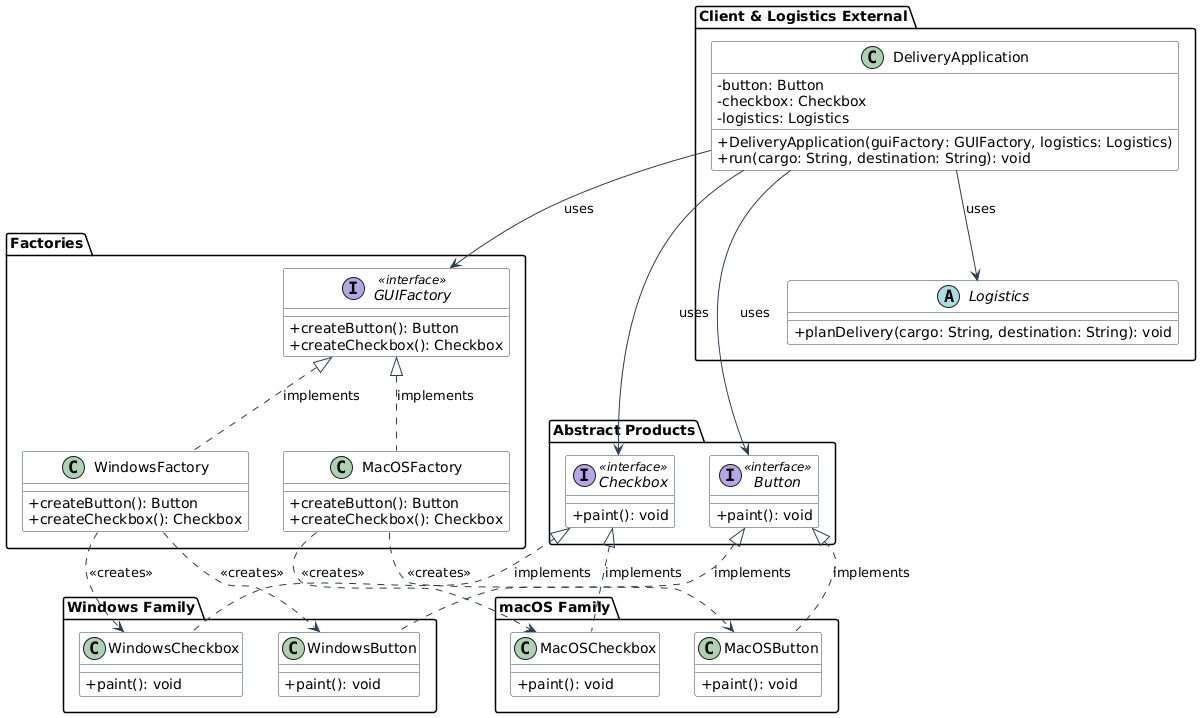

The diagram above was rendered by PlantUML. Its source (embedded in the PNG):
@startuml
skinparam classAttributeIconSize 0
skinparam shadowing false
skinparam monochrome false
skinparam class {
    BackgroundColor White
    ArrowColor #2C3E50
    BorderColor #2C3E50
}

package "Abstract Products" {
    interface Button <<interface>> {
        + paint(): void
    }

    interface Checkbox <<interface>> {
        + paint(): void
    }
}

package "Windows Family" {
    class WindowsButton {
        + paint(): void
    }
    class WindowsCheckbox {
        + paint(): void
    }
}

package "macOS Family" {
    class MacOSButton {
        + paint(): void
    }
    class MacOSCheckbox {
        + paint(): void
    }
}

package "Factories" {
    interface GUIFactory <<interface>> {
        + createButton(): Button
        + createCheckbox(): Checkbox
    }

    class WindowsFactory {
        + createButton(): Button
        + createCheckbox(): Checkbox
    }

    class MacOSFactory {
        + createButton(): Button
        + createCheckbox(): Checkbox
    }
}

package "Client & Logistics External" {
    class DeliveryApplication {
        - button: Button
        - checkbox: Checkbox
        - logistics: Logistics
        + DeliveryApplication(guiFactory: GUIFactory, logistics: Logistics)
        + run(cargo: String, destination: String): void
    }

    abstract class Logistics {
        + planDelivery(cargo: String, destination: String): void
    }
}

' Implementations
Button <|.. WindowsButton : implements
Button <|.. MacOSButton : implements

Checkbox <|.. WindowsCheckbox : implements
Checkbox <|.. MacOSCheckbox : implements

GUIFactory <|.. WindowsFactory : implements
GUIFactory <|.. MacOSFactory : implements

' Instantiations
WindowsFactory ..> WindowsButton : <<creates>>
WindowsFactory ..> WindowsCheckbox : <<creates>>

MacOSFactory ..> MacOSButton : <<creates>>
MacOSFactory ..> MacOSCheckbox : <<creates>>

' Client Dependencies
DeliveryApplication --> GUIFactory : uses
DeliveryApplication --> Button : uses
DeliveryApplication --> Checkbox : uses
DeliveryApplication --> Logistics : uses
@enduml